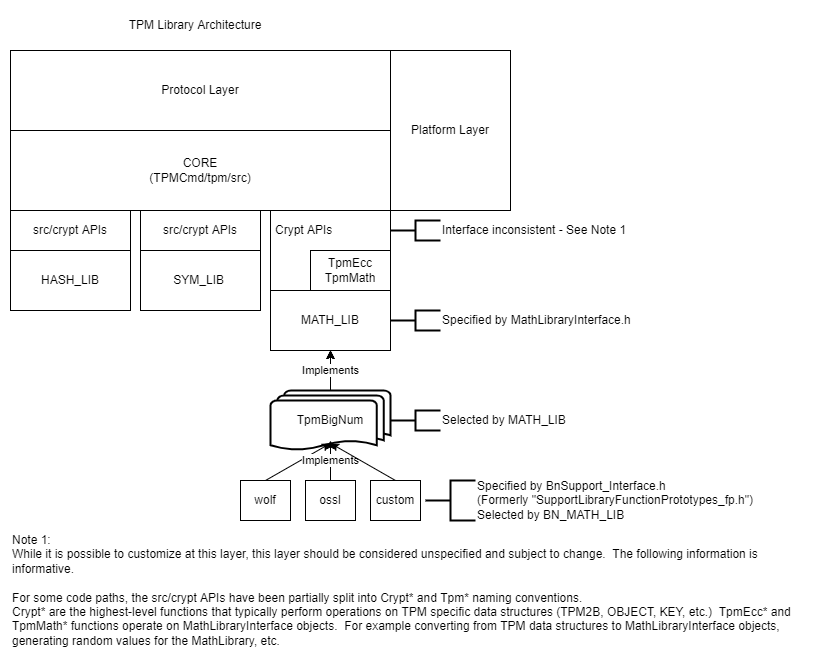

The diagram above was exported from draw.io. Its source (the exported page's mxGraphModel, read from the mxfile embedded in the PNG):
<mxGraphModel dx="1038" dy="786" grid="1" gridSize="10" guides="1" tooltips="1" connect="1" arrows="1" fold="1" page="1" pageScale="1" pageWidth="850" pageHeight="1100" math="0" shadow="0">
  <root>
    <mxCell id="0" />
    <mxCell id="1" parent="0" />
    <mxCell id="XEDtuCssqRy3etGzDVXF-2" value="Crypt APIs" style="rounded=0;whiteSpace=wrap;html=1;strokeWidth=1;strokeColor=#FFFFFF;align=left;spacingLeft=3;" vertex="1" parent="1">
      <mxGeometry x="290" y="210" width="120" height="40" as="geometry" />
    </mxCell>
    <mxCell id="XEDtuCssqRy3etGzDVXF-15" value="" style="rounded=0;whiteSpace=wrap;html=1;strokeWidth=0;strokeColor=#FFFFFF;" vertex="1" parent="1">
      <mxGeometry x="290" y="250" width="40" height="40" as="geometry" />
    </mxCell>
    <mxCell id="ZMJmuS3Av-9vKojfCRLr-2" value="CORE&lt;br&gt;(TPMCmd/tpm/src)" style="rounded=0;whiteSpace=wrap;html=1;" parent="1" vertex="1">
      <mxGeometry x="30" y="130" width="380" height="80" as="geometry" />
    </mxCell>
    <mxCell id="ZMJmuS3Av-9vKojfCRLr-3" value="SYM_LIB&lt;span style=&quot;white-space: pre;&quot;&gt;&#09;&lt;/span&gt;" style="rounded=0;whiteSpace=wrap;html=1;" parent="1" vertex="1">
      <mxGeometry x="160" y="250" width="120" height="60" as="geometry" />
    </mxCell>
    <mxCell id="ZMJmuS3Av-9vKojfCRLr-4" value="HASH_LIB" style="rounded=0;whiteSpace=wrap;html=1;" parent="1" vertex="1">
      <mxGeometry x="30" y="250" width="120" height="60" as="geometry" />
    </mxCell>
    <mxCell id="ZMJmuS3Av-9vKojfCRLr-5" value="MATH_LIB" style="rounded=0;whiteSpace=wrap;html=1;" parent="1" vertex="1">
      <mxGeometry x="290" y="290" width="120" height="60" as="geometry" />
    </mxCell>
    <mxCell id="ZMJmuS3Av-9vKojfCRLr-11" value="" style="edgeStyle=orthogonalEdgeStyle;rounded=0;orthogonalLoop=1;jettySize=auto;html=1;" parent="1" source="ZMJmuS3Av-9vKojfCRLr-7" target="ZMJmuS3Av-9vKojfCRLr-5" edge="1">
      <mxGeometry relative="1" as="geometry" />
    </mxCell>
    <mxCell id="ZMJmuS3Av-9vKojfCRLr-16" value="" style="edgeStyle=orthogonalEdgeStyle;rounded=0;orthogonalLoop=1;jettySize=auto;html=1;" parent="1" source="ZMJmuS3Av-9vKojfCRLr-7" target="ZMJmuS3Av-9vKojfCRLr-5" edge="1">
      <mxGeometry relative="1" as="geometry" />
    </mxCell>
    <mxCell id="ZMJmuS3Av-9vKojfCRLr-19" value="" style="edgeStyle=orthogonalEdgeStyle;rounded=0;orthogonalLoop=1;jettySize=auto;html=1;" parent="1" source="ZMJmuS3Av-9vKojfCRLr-7" target="ZMJmuS3Av-9vKojfCRLr-5" edge="1">
      <mxGeometry relative="1" as="geometry" />
    </mxCell>
    <mxCell id="ZMJmuS3Av-9vKojfCRLr-7" value="TpmBigNum" style="strokeWidth=2;html=1;shape=mxgraph.flowchart.multi-document;whiteSpace=wrap;" parent="1" vertex="1">
      <mxGeometry x="290" y="390" width="120" height="60" as="geometry" />
    </mxCell>
    <mxCell id="ZMJmuS3Av-9vKojfCRLr-10" value="Implements" style="endArrow=classic;html=1;rounded=0;entryX=0.5;entryY=1;entryDx=0;entryDy=0;" parent="1" target="ZMJmuS3Av-9vKojfCRLr-5" edge="1">
      <mxGeometry width="50" height="50" relative="1" as="geometry">
        <mxPoint x="350" y="390" as="sourcePoint" />
        <mxPoint x="370" y="380" as="targetPoint" />
      </mxGeometry>
    </mxCell>
    <mxCell id="ZMJmuS3Av-9vKojfCRLr-12" value="Specified by MathLibraryInterface.h" style="strokeWidth=2;html=1;shape=mxgraph.flowchart.annotation_2;align=left;labelPosition=right;pointerEvents=1;" parent="1" vertex="1">
      <mxGeometry x="410" y="310" width="50" height="20" as="geometry" />
    </mxCell>
    <mxCell id="ZMJmuS3Av-9vKojfCRLr-13" value="Selected by MATH_LIB" style="strokeWidth=2;html=1;shape=mxgraph.flowchart.annotation_2;align=left;labelPosition=right;pointerEvents=1;" parent="1" vertex="1">
      <mxGeometry x="410" y="410" width="50" height="20" as="geometry" />
    </mxCell>
    <mxCell id="ZMJmuS3Av-9vKojfCRLr-17" value="" style="endArrow=classic;html=1;rounded=0;entryX=0.5;entryY=0.88;entryDx=0;entryDy=0;entryPerimeter=0;startArrow=none;exitX=0.5;exitY=0;exitDx=0;exitDy=0;" parent="1" source="ZMJmuS3Av-9vKojfCRLr-22" target="ZMJmuS3Av-9vKojfCRLr-7" edge="1">
      <mxGeometry width="50" height="50" relative="1" as="geometry">
        <mxPoint x="350" y="480" as="sourcePoint" />
        <mxPoint x="349.5" y="480" as="targetPoint" />
      </mxGeometry>
    </mxCell>
    <mxCell id="ZMJmuS3Av-9vKojfCRLr-22" value="wolf" style="rounded=0;whiteSpace=wrap;html=1;" parent="1" vertex="1">
      <mxGeometry x="260" y="480" width="50" height="40" as="geometry" />
    </mxCell>
    <mxCell id="ZMJmuS3Av-9vKojfCRLr-23" value="ossl" style="rounded=0;whiteSpace=wrap;html=1;" parent="1" vertex="1">
      <mxGeometry x="325" y="480" width="50" height="40" as="geometry" />
    </mxCell>
    <mxCell id="ZMJmuS3Av-9vKojfCRLr-25" value="Implements" style="endArrow=classic;html=1;rounded=0;startArrow=none;exitX=0.5;exitY=0;exitDx=0;exitDy=0;" parent="1" source="ZMJmuS3Av-9vKojfCRLr-23" edge="1">
      <mxGeometry width="50" height="50" relative="1" as="geometry">
        <mxPoint x="265" y="490" as="sourcePoint" />
        <mxPoint x="350" y="440" as="targetPoint" />
      </mxGeometry>
    </mxCell>
    <mxCell id="ZMJmuS3Av-9vKojfCRLr-26" value="custom" style="rounded=0;whiteSpace=wrap;html=1;" parent="1" vertex="1">
      <mxGeometry x="390" y="480" width="50" height="40" as="geometry" />
    </mxCell>
    <mxCell id="ZMJmuS3Av-9vKojfCRLr-27" value="" style="endArrow=classic;html=1;rounded=0;entryX=0.5;entryY=0.88;entryDx=0;entryDy=0;entryPerimeter=0;startArrow=none;exitX=0.5;exitY=0;exitDx=0;exitDy=0;" parent="1" source="ZMJmuS3Av-9vKojfCRLr-26" target="ZMJmuS3Av-9vKojfCRLr-7" edge="1">
      <mxGeometry width="50" height="50" relative="1" as="geometry">
        <mxPoint x="295" y="490" as="sourcePoint" />
        <mxPoint x="360" y="452.79999999999995" as="targetPoint" />
      </mxGeometry>
    </mxCell>
    <mxCell id="ZMJmuS3Av-9vKojfCRLr-29" value="TPM Library Architecture" style="text;html=1;strokeColor=none;fillColor=none;align=center;verticalAlign=middle;whiteSpace=wrap;rounded=0;" parent="1" vertex="1">
      <mxGeometry x="40" y="10" width="350" height="30" as="geometry" />
    </mxCell>
    <mxCell id="ZMJmuS3Av-9vKojfCRLr-31" value="src/crypt APIs" style="rounded=0;whiteSpace=wrap;html=1;" parent="1" vertex="1">
      <mxGeometry x="160" y="210" width="120" height="40" as="geometry" />
    </mxCell>
    <mxCell id="ZMJmuS3Av-9vKojfCRLr-32" value="Interface inconsistent - See Note 1" style="strokeWidth=2;html=1;shape=mxgraph.flowchart.annotation_2;align=left;labelPosition=right;pointerEvents=1;" parent="1" vertex="1">
      <mxGeometry x="410" y="220" width="50" height="20" as="geometry" />
    </mxCell>
    <mxCell id="ZMJmuS3Av-9vKojfCRLr-35" value="Note 1:&lt;br&gt;While it is possible to customize at this layer, this layer should be considered unspecified and subject to change.&amp;nbsp; The following information is informative.&lt;br&gt;&lt;br&gt;For some code paths, the src/crypt APIs have been partially split into Crypt* and Tpm* naming conventions.&lt;br&gt;Crypt* are the highest-level functions that typically perform operations on TPM specific data structures (TPM2B, OBJECT, KEY, etc.)&amp;nbsp; TpmEcc* and TpmMath* functions operate on MathLibraryInterface objects.&amp;nbsp; For example converting from TPM data structures to MathLibraryInterface objects, generating random values for the MathLibrary, etc." style="text;html=1;strokeColor=none;fillColor=none;align=left;verticalAlign=middle;whiteSpace=wrap;rounded=0;" parent="1" vertex="1">
      <mxGeometry x="30" y="520" width="800" height="140" as="geometry" />
    </mxCell>
    <mxCell id="ZMJmuS3Av-9vKojfCRLr-36" value="Protocol Layer" style="rounded=0;whiteSpace=wrap;html=1;" parent="1" vertex="1">
      <mxGeometry x="30" y="50" width="380" height="80" as="geometry" />
    </mxCell>
    <mxCell id="ZMJmuS3Av-9vKojfCRLr-37" value="Platform Layer" style="rounded=0;whiteSpace=wrap;html=1;" parent="1" vertex="1">
      <mxGeometry x="410" y="50" width="120" height="160" as="geometry" />
    </mxCell>
    <mxCell id="ZMJmuS3Av-9vKojfCRLr-38" value="Specified by BnSupport_Interface.h&lt;br&gt;(Formerly &quot;SupportLibraryFunctionPrototypes_fp.h&quot;)&lt;br&gt;Selected by BN_MATH_LIB" style="strokeWidth=2;html=1;shape=mxgraph.flowchart.annotation_2;align=left;labelPosition=right;pointerEvents=1;" parent="1" vertex="1">
      <mxGeometry x="445" y="480" width="50" height="40" as="geometry" />
    </mxCell>
    <mxCell id="XEDtuCssqRy3etGzDVXF-1" value="src/crypt APIs" style="rounded=0;whiteSpace=wrap;html=1;" vertex="1" parent="1">
      <mxGeometry x="30" y="210" width="120" height="40" as="geometry" />
    </mxCell>
    <mxCell id="XEDtuCssqRy3etGzDVXF-3" value="TpmEcc&lt;br&gt;TpmMath" style="rounded=0;whiteSpace=wrap;html=1;" vertex="1" parent="1">
      <mxGeometry x="330" y="250" width="80" height="40" as="geometry" />
    </mxCell>
    <mxCell id="XEDtuCssqRy3etGzDVXF-13" value="" style="endArrow=none;html=1;rounded=0;entryX=0;entryY=0;entryDx=0;entryDy=0;exitX=0;exitY=0;exitDx=0;exitDy=0;" edge="1" parent="1" source="ZMJmuS3Av-9vKojfCRLr-5" target="XEDtuCssqRy3etGzDVXF-2">
      <mxGeometry width="50" height="50" relative="1" as="geometry">
        <mxPoint x="110" y="450" as="sourcePoint" />
        <mxPoint x="160" y="400" as="targetPoint" />
      </mxGeometry>
    </mxCell>
    <mxCell id="XEDtuCssqRy3etGzDVXF-14" value="" style="endArrow=none;html=1;rounded=0;entryX=1;entryY=0;entryDx=0;entryDy=0;exitX=1;exitY=0;exitDx=0;exitDy=0;" edge="1" parent="1" source="XEDtuCssqRy3etGzDVXF-3" target="XEDtuCssqRy3etGzDVXF-2">
      <mxGeometry width="50" height="50" relative="1" as="geometry">
        <mxPoint x="130" y="400" as="sourcePoint" />
        <mxPoint x="180" y="350" as="targetPoint" />
      </mxGeometry>
    </mxCell>
  </root>
</mxGraphModel>